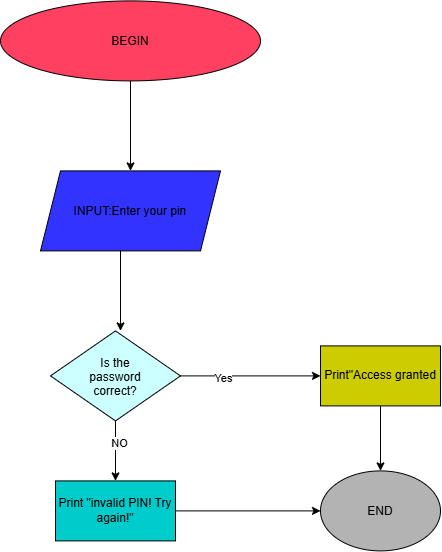

The diagram above was exported from draw.io. Its source (the exported page's mxGraphModel, read from the mxfile embedded in the PNG):
<mxGraphModel dx="1703" dy="940" grid="1" gridSize="10" guides="1" tooltips="1" connect="1" arrows="1" fold="1" page="1" pageScale="1" pageWidth="850" pageHeight="1100" math="0" shadow="0">
  <root>
    <mxCell id="0" />
    <mxCell id="1" parent="0" />
    <mxCell id="O_JSd9v8-ZgrOnLiTb2Z-5" edge="1" parent="1" source="O_JSd9v8-ZgrOnLiTb2Z-2" style="edgeStyle=orthogonalEdgeStyle;rounded=0;orthogonalLoop=1;jettySize=auto;html=1;exitX=0.5;exitY=1;exitDx=0;exitDy=0;">
      <mxGeometry relative="1" as="geometry">
        <mxPoint x="410" y="200" as="targetPoint" />
      </mxGeometry>
    </mxCell>
    <mxCell id="O_JSd9v8-ZgrOnLiTb2Z-2" parent="1" style="ellipse;whiteSpace=wrap;html=1;shapeInside=1;fillColor=#FF4061;" value="BEGIN" vertex="1">
      <mxGeometry height="80" width="260" x="280" y="30" as="geometry" />
    </mxCell>
    <mxCell id="O_JSd9v8-ZgrOnLiTb2Z-6" parent="1" style="shape=parallelogram;perimeter=parallelogramPerimeter;whiteSpace=wrap;html=1;shapeInside=1;fixedSize=1;fillColor=#3333FF;" value="INPUT:Enter your pin&lt;div&gt;&lt;br/&gt;&lt;/div&gt;" vertex="1">
      <mxGeometry height="80" width="180" x="320" y="200" as="geometry" />
    </mxCell>
    <mxCell id="O_JSd9v8-ZgrOnLiTb2Z-7" edge="1" parent="1" style="endArrow=classic;html=1;rounded=0;" value="">
      <mxGeometry height="50" relative="1" width="50" as="geometry">
        <Array as="points">
          <mxPoint x="400" y="280" />
          <mxPoint x="400" y="330" />
        </Array>
        <mxPoint x="400" y="340" as="sourcePoint" />
        <mxPoint x="400" y="360" as="targetPoint" />
      </mxGeometry>
    </mxCell>
    <mxCell id="O_JSd9v8-ZgrOnLiTb2Z-10" edge="1" parent="1" source="O_JSd9v8-ZgrOnLiTb2Z-8" style="edgeStyle=orthogonalEdgeStyle;rounded=0;orthogonalLoop=1;jettySize=auto;html=1;">
      <mxGeometry relative="1" as="geometry">
        <mxPoint x="600" y="405" as="targetPoint" />
      </mxGeometry>
    </mxCell>
    <mxCell id="O_JSd9v8-ZgrOnLiTb2Z-12" connectable="0" parent="O_JSd9v8-ZgrOnLiTb2Z-10" style="edgeLabel;html=1;align=center;verticalAlign=middle;resizable=0;points=[];" value="Yes" vertex="1">
      <mxGeometry relative="1" x="-0.4143" y="-2" as="geometry">
        <mxPoint as="offset" />
      </mxGeometry>
    </mxCell>
    <mxCell id="O_JSd9v8-ZgrOnLiTb2Z-14" edge="1" parent="1" source="O_JSd9v8-ZgrOnLiTb2Z-8" style="edgeStyle=orthogonalEdgeStyle;rounded=0;orthogonalLoop=1;jettySize=auto;html=1;exitX=0.5;exitY=1;exitDx=0;exitDy=0;">
      <mxGeometry relative="1" as="geometry">
        <mxPoint x="395" y="510" as="targetPoint" />
      </mxGeometry>
    </mxCell>
    <mxCell id="O_JSd9v8-ZgrOnLiTb2Z-19" connectable="0" parent="O_JSd9v8-ZgrOnLiTb2Z-14" style="edgeLabel;html=1;align=center;verticalAlign=middle;resizable=0;points=[];" value="NO" vertex="1">
      <mxGeometry relative="1" x="-0.2667" y="3" as="geometry">
        <mxPoint as="offset" />
      </mxGeometry>
    </mxCell>
    <mxCell id="O_JSd9v8-ZgrOnLiTb2Z-8" parent="1" style="rhombus;whiteSpace=wrap;html=1;shapeInside=1;fillColor=#CCFFFF;" value="Is the password correct?" vertex="1">
      <mxGeometry height="90" width="130" x="330" y="360" as="geometry" />
    </mxCell>
    <mxCell id="O_JSd9v8-ZgrOnLiTb2Z-16" edge="1" parent="1" source="O_JSd9v8-ZgrOnLiTb2Z-11" style="edgeStyle=orthogonalEdgeStyle;rounded=0;orthogonalLoop=1;jettySize=auto;html=1;exitX=0.5;exitY=1;exitDx=0;exitDy=0;entryX=0.5;entryY=0;entryDx=0;entryDy=0;" target="O_JSd9v8-ZgrOnLiTb2Z-17">
      <mxGeometry relative="1" as="geometry">
        <mxPoint x="660" y="490" as="targetPoint" />
      </mxGeometry>
    </mxCell>
    <mxCell id="O_JSd9v8-ZgrOnLiTb2Z-11" parent="1" style="rounded=0;whiteSpace=wrap;html=1;fillColor=#CCCC00;" value="Print&quot;Access granted" vertex="1">
      <mxGeometry height="60" width="120" x="600" y="375" as="geometry" />
    </mxCell>
    <mxCell id="O_JSd9v8-ZgrOnLiTb2Z-17" parent="1" style="ellipse;whiteSpace=wrap;html=1;shapeInside=1;fillColor=#B3B3B3;" value="END" vertex="1">
      <mxGeometry height="80" width="120" x="600" y="500" as="geometry" />
    </mxCell>
    <mxCell id="O_JSd9v8-ZgrOnLiTb2Z-18" parent="1" style="rounded=0;whiteSpace=wrap;html=1;fillColor=#00CCCC;" value="Print &quot;invalid PIN! Try again!&quot;" vertex="1">
      <mxGeometry height="60" width="120" x="335" y="510" as="geometry" />
    </mxCell>
    <mxCell id="O_JSd9v8-ZgrOnLiTb2Z-24" edge="1" parent="1" source="O_JSd9v8-ZgrOnLiTb2Z-18" style="edgeStyle=orthogonalEdgeStyle;rounded=0;orthogonalLoop=1;jettySize=auto;html=1;exitX=1;exitY=0.5;exitDx=0;exitDy=0;">
      <mxGeometry relative="1" as="geometry">
        <mxPoint x="600" y="540" as="targetPoint" />
      </mxGeometry>
    </mxCell>
  </root>
</mxGraphModel>